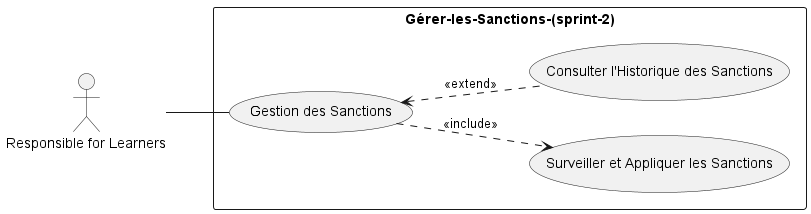

The diagram above was rendered by PlantUML. Its source (embedded in the PNG):
@startuml
left to right direction
actor "Responsible for Learners" as Admin

rectangle Gérer-les-Sanctions-(sprint-2) {
  usecase "Surveiller et Appliquer les Sanctions" as UC2
  usecase "Consulter l'Historique des Sanctions" as UC4
  usecase "Gestion des Sanctions" as UC5
}

' note right of UC2
' "Le système vérifie automatiquement chaque jour si un apprenant
' a dépassé la limite autorisée d'absences sans justification 
' et applique les sanctions appropriées.
' Le rôle 'Responsable des Apprenants' peut déclencher 
' manuellement cette vérification à tout moment."
' end note

Admin -- UC5

UC5 <.. UC4 : <<extend>>
UC5 ..> UC2 : <<include>>

@enduml